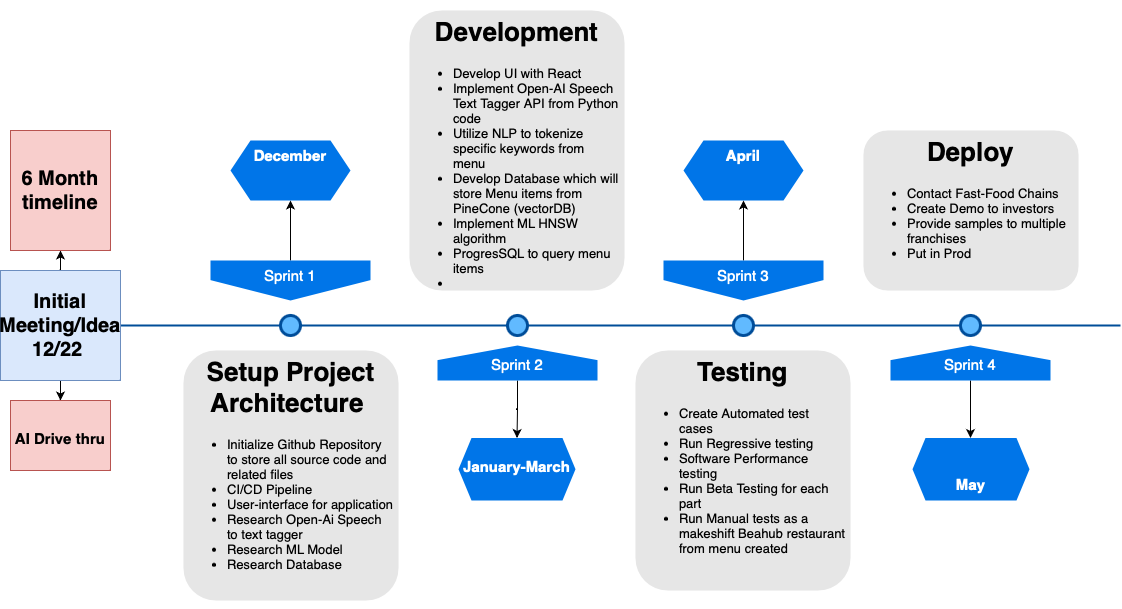

The diagram above was exported from draw.io. Its source (the exported page's mxGraphModel, read from the mxfile embedded in the PNG):
<mxGraphModel dx="1271" dy="829" grid="1" gridSize="10" guides="1" tooltips="1" connect="1" arrows="1" fold="1" page="1" pageScale="1" pageWidth="1100" pageHeight="850" background="none" math="0" shadow="0">
  <root>
    <mxCell id="0" />
    <mxCell id="1" parent="0" />
    <mxCell id="4ec97bd9e5d20128-1" value="" style="line;strokeWidth=2;html=1;fillColor=none;fontSize=28;fontColor=#004D99;strokeColor=#004D99;" parent="1" vertex="1">
      <mxGeometry x="130" y="400" width="1000" height="10" as="geometry" />
    </mxCell>
    <mxCell id="keiyZJ6hO6gyFApwJ2bi-18" value="" style="edgeStyle=orthogonalEdgeStyle;rounded=0;orthogonalLoop=1;jettySize=auto;html=1;" parent="1" source="4ec97bd9e5d20128-5" target="keiyZJ6hO6gyFApwJ2bi-17" edge="1">
      <mxGeometry relative="1" as="geometry" />
    </mxCell>
    <mxCell id="4ec97bd9e5d20128-5" value="Sprint 1" style="shape=offPageConnector;whiteSpace=wrap;html=1;fillColor=#0075E8;fontSize=15;fontColor=#FFFFFF;size=0.5093750000000015;verticalAlign=top;strokeColor=none;" parent="1" vertex="1">
      <mxGeometry x="220" y="340" width="160" height="40" as="geometry" />
    </mxCell>
    <mxCell id="keiyZJ6hO6gyFApwJ2bi-22" value="" style="edgeStyle=orthogonalEdgeStyle;rounded=0;orthogonalLoop=1;jettySize=auto;html=1;" parent="1" source="4ec97bd9e5d20128-6" target="keiyZJ6hO6gyFApwJ2bi-21" edge="1">
      <mxGeometry relative="1" as="geometry" />
    </mxCell>
    <mxCell id="4ec97bd9e5d20128-6" value="&lt;span&gt;Sprint 3&lt;/span&gt;" style="shape=offPageConnector;whiteSpace=wrap;html=1;fillColor=#0075E8;fontSize=15;fontColor=#FFFFFF;size=0.5093750000000015;verticalAlign=top;strokeColor=none;" parent="1" vertex="1">
      <mxGeometry x="673" y="340" width="160" height="40" as="geometry" />
    </mxCell>
    <mxCell id="keiyZJ6hO6gyFApwJ2bi-20" value="" style="edgeStyle=orthogonalEdgeStyle;rounded=0;orthogonalLoop=1;jettySize=auto;html=1;" parent="1" source="4ec97bd9e5d20128-7" target="keiyZJ6hO6gyFApwJ2bi-19" edge="1">
      <mxGeometry relative="1" as="geometry" />
    </mxCell>
    <mxCell id="4ec97bd9e5d20128-7" value="&lt;span&gt;Sprint 2&lt;/span&gt;" style="shape=offPageConnector;whiteSpace=wrap;html=1;fillColor=#0075E8;fontSize=15;fontColor=#FFFFFF;size=0.4178571428571445;flipV=1;verticalAlign=bottom;strokeColor=none;spacingBottom=4;" parent="1" vertex="1">
      <mxGeometry x="447" y="425" width="160" height="35" as="geometry" />
    </mxCell>
    <mxCell id="keiyZJ6hO6gyFApwJ2bi-24" value="" style="edgeStyle=orthogonalEdgeStyle;rounded=0;orthogonalLoop=1;jettySize=auto;html=1;" parent="1" source="4ec97bd9e5d20128-8" edge="1">
      <mxGeometry relative="1" as="geometry">
        <mxPoint x="980" y="517.5" as="targetPoint" />
      </mxGeometry>
    </mxCell>
    <mxCell id="4ec97bd9e5d20128-8" value="&lt;span&gt;Sprint 4&lt;/span&gt;" style="shape=offPageConnector;whiteSpace=wrap;html=1;fillColor=#0075E8;fontSize=15;fontColor=#FFFFFF;size=0.4178571428571445;flipV=1;verticalAlign=bottom;strokeColor=none;spacingBottom=4;" parent="1" vertex="1">
      <mxGeometry x="900" y="425" width="160" height="35" as="geometry" />
    </mxCell>
    <mxCell id="4ec97bd9e5d20128-9" value="" style="ellipse;whiteSpace=wrap;html=1;fillColor=#61BAFF;fontSize=28;fontColor=#004D99;strokeWidth=3;strokeColor=#004D99;" parent="1" vertex="1">
      <mxGeometry x="290" y="395" width="20" height="20" as="geometry" />
    </mxCell>
    <mxCell id="4ec97bd9e5d20128-10" value="" style="ellipse;whiteSpace=wrap;html=1;fillColor=#61BAFF;fontSize=28;fontColor=#004D99;strokeWidth=3;strokeColor=#004D99;" parent="1" vertex="1">
      <mxGeometry x="517" y="395" width="20" height="20" as="geometry" />
    </mxCell>
    <mxCell id="4ec97bd9e5d20128-11" value="" style="ellipse;whiteSpace=wrap;html=1;fillColor=#61BAFF;fontSize=28;fontColor=#004D99;strokeWidth=3;strokeColor=#004D99;" parent="1" vertex="1">
      <mxGeometry x="743" y="395" width="20" height="20" as="geometry" />
    </mxCell>
    <mxCell id="4ec97bd9e5d20128-13" value="" style="ellipse;whiteSpace=wrap;html=1;fillColor=#61BAFF;fontSize=28;fontColor=#004D99;strokeWidth=3;strokeColor=#004D99;" parent="1" vertex="1">
      <mxGeometry x="970" y="395" width="20" height="20" as="geometry" />
    </mxCell>
    <mxCell id="4ec97bd9e5d20128-14" value="&lt;h1&gt;Setup Project Architecture&amp;nbsp;&lt;/h1&gt;&lt;p&gt;&lt;/p&gt;&lt;ul&gt;&lt;li style=&quot;text-align: left;&quot;&gt;Initialize Github Repository to store all source code and related files&lt;/li&gt;&lt;li style=&quot;text-align: left;&quot;&gt;CI/CD Pipeline&lt;/li&gt;&lt;li style=&quot;text-align: left;&quot;&gt;User-interface for application&lt;/li&gt;&lt;li style=&quot;text-align: left;&quot;&gt;Research Open-Ai Speech to text tagger&amp;nbsp;&lt;/li&gt;&lt;li style=&quot;text-align: left;&quot;&gt;Research ML Model&lt;/li&gt;&lt;li style=&quot;text-align: left;&quot;&gt;Research Database&amp;nbsp;&lt;/li&gt;&lt;/ul&gt;&lt;p&gt;&lt;/p&gt;" style="text;html=1;spacing=5;spacingTop=-20;whiteSpace=wrap;overflow=hidden;strokeColor=none;strokeWidth=3;fillColor=#E6E6E6;fontSize=13;fontColor=#000000;align=center;rounded=1;" parent="1" vertex="1">
      <mxGeometry x="193" y="430" width="215" height="250" as="geometry" />
    </mxCell>
    <mxCell id="4ec97bd9e5d20128-16" value="&lt;h1&gt;Development&lt;/h1&gt;&lt;div&gt;&lt;ul&gt;&lt;li style=&quot;text-align: left;&quot;&gt;Develop UI with React&amp;nbsp;&lt;/li&gt;&lt;li style=&quot;text-align: left;&quot;&gt;Implement Open-AI Speech Text Tagger API from Python code&lt;/li&gt;&lt;li style=&quot;text-align: left;&quot;&gt;Utilize NLP to tokenize specific keywords from menu&lt;/li&gt;&lt;li style=&quot;text-align: left;&quot;&gt;Develop Database which will store Menu items from PineCone (vectorDB)&lt;/li&gt;&lt;li style=&quot;text-align: left;&quot;&gt;Implement ML HNSW algorithm&lt;/li&gt;&lt;li style=&quot;text-align: left;&quot;&gt;ProgresSQL to query menu items&amp;nbsp;&lt;/li&gt;&lt;li style=&quot;text-align: left;&quot;&gt;&lt;br&gt;&lt;/li&gt;&lt;/ul&gt;&lt;/div&gt;" style="text;html=1;spacing=5;spacingTop=-20;whiteSpace=wrap;overflow=hidden;strokeColor=none;strokeWidth=3;fillColor=#E6E6E6;fontSize=13;fontColor=#000000;align=center;rounded=1;" parent="1" vertex="1">
      <mxGeometry x="419" y="90" width="215" height="280" as="geometry" />
    </mxCell>
    <mxCell id="4ec97bd9e5d20128-17" value="&lt;h1&gt;Testing&lt;/h1&gt;&lt;p&gt;&lt;/p&gt;&lt;ul&gt;&lt;li style=&quot;text-align: left;&quot;&gt;Create Automated test cases&amp;nbsp;&lt;/li&gt;&lt;li style=&quot;text-align: left;&quot;&gt;Run Regressive testing&amp;nbsp;&lt;/li&gt;&lt;li style=&quot;text-align: left;&quot;&gt;Software Performance testing&lt;/li&gt;&lt;li style=&quot;text-align: left;&quot;&gt;Run Beta Testing for each part&amp;nbsp;&lt;/li&gt;&lt;li style=&quot;text-align: left;&quot;&gt;Run Manual tests as a makeshift Beahub restaurant from menu created&amp;nbsp;&lt;/li&gt;&lt;/ul&gt;&lt;p&gt;&lt;/p&gt;" style="text;html=1;spacing=5;spacingTop=-20;whiteSpace=wrap;overflow=hidden;strokeColor=none;strokeWidth=3;fillColor=#E6E6E6;fontSize=13;fontColor=#000000;align=center;rounded=1;" parent="1" vertex="1">
      <mxGeometry x="645" y="430" width="215" height="240" as="geometry" />
    </mxCell>
    <mxCell id="4ec97bd9e5d20128-18" value="&lt;h1&gt;Deploy&lt;/h1&gt;&lt;p&gt;&lt;/p&gt;&lt;ul&gt;&lt;li style=&quot;text-align: left;&quot;&gt;Contact Fast-Food Chains&amp;nbsp;&lt;/li&gt;&lt;li style=&quot;text-align: left;&quot;&gt;Create Demo to investors&lt;/li&gt;&lt;li style=&quot;text-align: left;&quot;&gt;Provide samples to multiple franchises&lt;/li&gt;&lt;li style=&quot;text-align: left;&quot;&gt;Put in Prod&amp;nbsp;&lt;/li&gt;&lt;/ul&gt;&lt;p&gt;&lt;/p&gt;" style="text;html=1;spacing=5;spacingTop=-20;whiteSpace=wrap;overflow=hidden;strokeColor=none;strokeWidth=3;fillColor=#E6E6E6;fontSize=13;fontColor=#000000;align=center;rounded=1;" parent="1" vertex="1">
      <mxGeometry x="873" y="210" width="215" height="160" as="geometry" />
    </mxCell>
    <mxCell id="keiyZJ6hO6gyFApwJ2bi-7" value="" style="edgeStyle=orthogonalEdgeStyle;rounded=0;orthogonalLoop=1;jettySize=auto;html=1;" parent="1" source="keiyZJ6hO6gyFApwJ2bi-1" target="keiyZJ6hO6gyFApwJ2bi-6" edge="1">
      <mxGeometry relative="1" as="geometry" />
    </mxCell>
    <mxCell id="keiyZJ6hO6gyFApwJ2bi-9" value="" style="edgeStyle=orthogonalEdgeStyle;rounded=0;orthogonalLoop=1;jettySize=auto;html=1;" parent="1" source="keiyZJ6hO6gyFApwJ2bi-1" target="keiyZJ6hO6gyFApwJ2bi-8" edge="1">
      <mxGeometry relative="1" as="geometry" />
    </mxCell>
    <mxCell id="keiyZJ6hO6gyFApwJ2bi-1" value="Initial Meeting/Idea&lt;br style=&quot;font-size: 20px;&quot;&gt;12/22&amp;nbsp;" style="text;html=1;strokeColor=#6c8ebf;fillColor=#dae8fc;align=center;verticalAlign=middle;whiteSpace=wrap;rounded=0;fontSize=20;fontStyle=1" parent="1" vertex="1">
      <mxGeometry x="10" y="350" width="120" height="110" as="geometry" />
    </mxCell>
    <mxCell id="keiyZJ6hO6gyFApwJ2bi-6" value="&lt;span style=&quot;font-size: 15px;&quot;&gt;&lt;b&gt;AI Drive thru&lt;/b&gt;&lt;/span&gt;" style="text;html=1;strokeColor=#b85450;fillColor=#f8cecc;align=center;verticalAlign=middle;whiteSpace=wrap;rounded=0;fontSize=24;" parent="1" vertex="1">
      <mxGeometry x="20" y="480" width="100" height="70" as="geometry" />
    </mxCell>
    <mxCell id="keiyZJ6hO6gyFApwJ2bi-8" value="&lt;b style=&quot;border-color: var(--border-color); font-size: 20px;&quot;&gt;6 Month timeline&lt;/b&gt;" style="text;html=1;strokeColor=#b85450;fillColor=#f8cecc;align=center;verticalAlign=middle;whiteSpace=wrap;rounded=0;fontSize=20;fontStyle=1" parent="1" vertex="1">
      <mxGeometry x="20" y="210" width="100" height="120" as="geometry" />
    </mxCell>
    <mxCell id="keiyZJ6hO6gyFApwJ2bi-17" value="December" style="shape=hexagon;perimeter=hexagonPerimeter2;whiteSpace=wrap;html=1;fixedSize=1;fontSize=15;verticalAlign=top;fillColor=#0075E8;strokeColor=none;fontColor=#FFFFFF;fontStyle=1" parent="1" vertex="1">
      <mxGeometry x="240" y="220" width="120" height="60" as="geometry" />
    </mxCell>
    <mxCell id="keiyZJ6hO6gyFApwJ2bi-19" value="&lt;br&gt;&lt;br&gt;&lt;br&gt;&lt;br&gt;&lt;br&gt;&lt;br&gt;&lt;br&gt;&lt;br&gt;&lt;br&gt;&lt;br&gt;&lt;br&gt;&lt;br&gt;&lt;br&gt;&lt;br&gt;&lt;br&gt;&lt;br&gt;&lt;br&gt;&lt;br&gt;&lt;br&gt;&lt;br&gt;&lt;br&gt;January-March&lt;br&gt;&lt;div style=&quot;&quot;&gt;&lt;br&gt;&lt;/div&gt;" style="shape=hexagon;perimeter=hexagonPerimeter2;whiteSpace=wrap;html=1;fixedSize=1;fontSize=15;verticalAlign=bottom;fillColor=#0075E8;strokeColor=none;fontColor=#FFFFFF;spacingBottom=4;size=13.000000000000227;fontStyle=1;movable=1;resizable=1;rotatable=1;deletable=1;editable=1;locked=0;connectable=1;align=center;" parent="1" vertex="1">
      <mxGeometry x="468" y="517.5" width="117" height="62.5" as="geometry" />
    </mxCell>
    <mxCell id="keiyZJ6hO6gyFApwJ2bi-21" value="April" style="shape=hexagon;perimeter=hexagonPerimeter2;whiteSpace=wrap;html=1;fixedSize=1;fontSize=15;verticalAlign=top;fillColor=#0075E8;strokeColor=none;fontColor=#FFFFFF;fontStyle=1" parent="1" vertex="1">
      <mxGeometry x="693" y="220" width="120" height="60" as="geometry" />
    </mxCell>
    <mxCell id="keiyZJ6hO6gyFApwJ2bi-25" style="edgeStyle=orthogonalEdgeStyle;rounded=0;orthogonalLoop=1;jettySize=auto;html=1;exitX=0.5;exitY=1;exitDx=0;exitDy=0;" parent="1" source="4ec97bd9e5d20128-14" target="4ec97bd9e5d20128-14" edge="1">
      <mxGeometry relative="1" as="geometry" />
    </mxCell>
    <mxCell id="keiyZJ6hO6gyFApwJ2bi-26" value="May" style="shape=hexagon;perimeter=hexagonPerimeter2;whiteSpace=wrap;html=1;fixedSize=1;fontSize=15;verticalAlign=bottom;fillColor=#0075E8;strokeColor=none;fontColor=#FFFFFF;spacingBottom=4;size=13.000000000000227;fontStyle=1;movable=1;resizable=1;rotatable=1;deletable=1;editable=1;locked=0;connectable=1;" parent="1" vertex="1">
      <mxGeometry x="922" y="517.5" width="117" height="62.5" as="geometry" />
    </mxCell>
  </root>
</mxGraphModel>